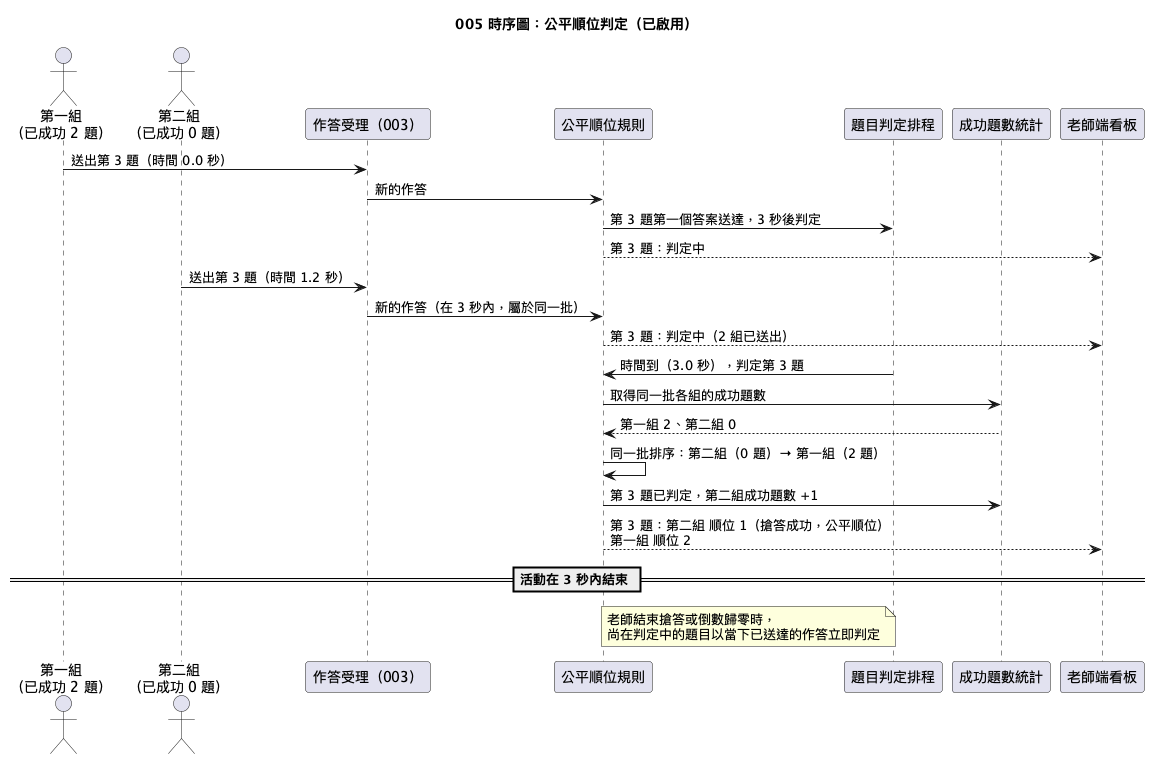

The diagram above was rendered by PlantUML. Its source (embedded in the PNG):
@startuml
!pragma layout smetana
title 005 時序圖：公平順位判定（已啟用）

actor "第一組\n（已成功 2 題）" as S1
actor "第二組\n（已成功 0 題）" as S2
participant "作答受理（003）" as I
participant "公平順位規則" as F
participant "題目判定排程" as Q
participant "成功題數統計" as W
participant "老師端看板" as T

S1 -> I : 送出第 3 題（時間 0.0 秒）
I -> F : 新的作答
F -> Q : 第 3 題第一個答案送達，3 秒後判定
F --> T : 第 3 題：判定中

S2 -> I : 送出第 3 題（時間 1.2 秒）
I -> F : 新的作答（在 3 秒內，屬於同一批）
F --> T : 第 3 題：判定中（2 組已送出）

Q -> F : 時間到（3.0 秒），判定第 3 題
F -> W : 取得同一批各組的成功題數
W --> F : 第一組 2、第二組 0
F -> F : 同一批排序：第二組（0 題）→ 第一組（2 題）
F -> W : 第 3 題已判定，第二組成功題數 +1
F --> T : 第 3 題：第二組 順位 1（搶答成功，公平順位）\n第一組 順位 2

== 活動在 3 秒內結束 ==
note over Q, F : 老師結束搶答或倒數歸零時，\n尚在判定中的題目以當下已送達的作答立即判定
@enduml